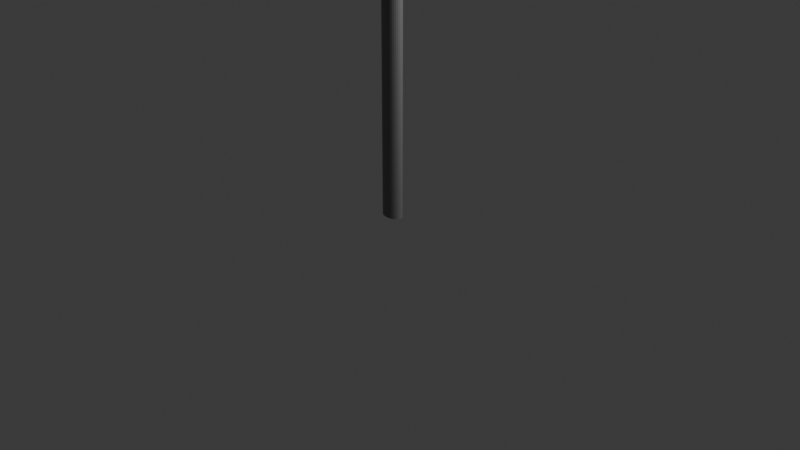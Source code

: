 # Source: znak.blend  (saved by Blender 4.3.34; exported with 4.5.12 LTS)
import bpy
from mathutils import Matrix  # noqa: F401  (used for matrix-valued properties, if any)

bpy.ops.wm.read_factory_settings(use_empty=True)
scene = bpy.context.scene
scene.name = 'Scene'

# ---- collections
col_collection = bpy.data.collections.new('Collection'); scene.collection.children.link(col_collection)

# ---- materials (node trees are filled in below, after node groups)
mat_material_001 = bpy.data.materials.new('Material.001')
mat_material_002 = bpy.data.materials.new('Material.002')

# ---- material node trees
mat_material_001.use_nodes = True; mat_material_001.node_tree.nodes.clear()
_N = mat_material_001.node_tree.nodes; _L = mat_material_001.node_tree.links
n0 = _N.new('ShaderNodeBsdfPrincipled'); n0.name = 'Principled BSDF'; n0.location = (10, 300)
n0.inputs[0].default_value = (0.2082, 0.2082, 0.2082, 1.0)
n1 = _N.new('ShaderNodeOutputMaterial'); n1.name = 'Material Output'; n1.location = (300, 300)
_L.new(n0.outputs[0], n1.inputs[0])
n1.is_active_output = True
mat_material_002.use_nodes = True; mat_material_002.node_tree.nodes.clear()
_N = mat_material_002.node_tree.nodes; _L = mat_material_002.node_tree.links
n0 = _N.new('ShaderNodeBsdfPrincipled'); n0.name = 'Principled BSDF'; n0.location = (10, 300)
n0.inputs[0].default_value = (0.8002, 0.06392, 0.03783, 1.0)
n1 = _N.new('ShaderNodeOutputMaterial'); n1.name = 'Material Output'; n1.location = (300, 300)
_L.new(n0.outputs[0], n1.inputs[0])
n1.is_active_output = True

# ---- world
world_world = bpy.data.worlds.new('World'); scene.world = world_world
world_world.use_nodes = True; world_world.node_tree.nodes.clear()
_N = world_world.node_tree.nodes; _L = world_world.node_tree.links
n0 = _N.new('ShaderNodeOutputWorld'); n0.name = 'World Output'; n0.location = (300, 300)
n1 = _N.new('ShaderNodeBackground'); n1.name = 'Background'; n1.location = (10, 300)
n1.inputs[0].default_value = (0.05088, 0.05088, 0.05088, 1.0)
_L.new(n1.outputs[0], n0.inputs[0])
n0.is_active_output = True
world_world.color = (0.05088, 0.05088, 0.05088)
world_world.sun_shadow_jitter_overblur = 0.0

# ---- cameras
cam_camera = bpy.data.cameras.new('Camera')
cam_camera.clip_end = 100.0
cam_camera.ortho_scale = 7.314

# ---- lights
light_light = bpy.data.lights.new('Light', 'POINT')
light_light.energy = 1000.0
light_light.shadow_soft_size = 0.1

# ---- meshes
me_cylinder = bpy.data.meshes.new('Cylinder')
me_cylinder.from_pydata([(0.0, 0.1582, -1.755), (0.0, 0.1582, 1.755), (0.04103, 0.1552, -1.755), (0.04103, 0.1552, 1.755), (0.08048, 0.1462, -1.755), (0.08048, 0.1462, 1.755), (0.1168, 0.1316, -1.755), (0.1168, 0.1316, 1.755), (0.1487, 0.1119, -1.755), (0.1487, 0.1119, 1.755), (0.1749, 0.0879, -1.755), (0.1749, 0.0879, 1.755), (0.1943, 0.06055, -1.755), (0.1943, 0.06055, 1.755), (0.2063, 0.03087, -1.755), (0.2063, 0.03087, 1.755), (0.2103, 0.0, -1.755), (0.2103, 0.0, 1.755), (0.2063, -0.03087, -1.755), (0.2063, -0.03087, 1.755), (0.1943, -0.06055, -1.755), (0.1943, -0.06055, 1.755), (0.1749, -0.0879, -1.755), (0.1749, -0.0879, 1.755), (0.1487, -0.1119, -1.755), (0.1487, -0.1119, 1.755), (0.1168, -0.1316, -1.755), (0.1168, -0.1316, 1.755), (0.08048, -0.1462, -1.755), (0.08048, -0.1462, 1.755), (0.04103, -0.1552, -1.755), (0.04103, -0.1552, 1.755), (0.0, -0.1582, -1.755), (0.0, -0.1582, 1.755), (-0.04103, -0.1552, -1.755), (-0.04103, -0.1552, 1.755), (-0.08048, -0.1462, -1.755), (-0.08048, -0.1462, 1.755), (-0.1168, -0.1316, -1.755), (-0.1168, -0.1316, 1.755), (-0.1487, -0.1119, -1.755), (-0.1487, -0.1119, 1.755), (-0.1749, -0.0879, -1.755), (-0.1749, -0.0879, 1.755), (-0.1943, -0.06055, -1.755), (-0.1943, -0.06055, 1.755), (-0.2063, -0.03087, -1.755), (-0.2063, -0.03087, 1.755), (-0.2103, 0.0, -1.755), (-0.2103, 0.0, 1.755), (-0.2063, 0.03087, -1.755), (-0.2063, 0.03087, 1.755), (-0.1943, 0.06055, -1.755), (-0.1943, 0.06055, 1.755), (-0.1749, 0.0879, -1.755), (-0.1749, 0.0879, 1.755), (-0.1487, 0.1119, -1.755), (-0.1487, 0.1119, 1.755), (-0.1168, 0.1316, -1.755), (-0.1168, 0.1316, 1.755), (-0.08048, 0.1462, -1.755), (-0.08048, 0.1462, 1.755), (-0.04103, 0.1552, -1.755), (-0.04103, 0.1552, 1.755)], [], [(0, 1, 3, 2), (2, 3, 5, 4), (4, 5, 7, 6), (6, 7, 9, 8), (8, 9, 11, 10), (10, 11, 13, 12), (12, 13, 15, 14), (14, 15, 17, 16), (16, 17, 19, 18), (18, 19, 21, 20), (20, 21, 23, 22), (22, 23, 25, 24), (24, 25, 27, 26), (26, 27, 29, 28), (28, 29, 31, 30), (30, 31, 33, 32), (32, 33, 35, 34), (34, 35, 37, 36), (36, 37, 39, 38), (38, 39, 41, 40), (40, 41, 43, 42), (42, 43, 45, 44), (44, 45, 47, 46), (46, 47, 49, 48), (48, 49, 51, 50), (50, 51, 53, 52), (52, 53, 55, 54), (54, 55, 57, 56), (56, 57, 59, 58), (58, 59, 61, 60), (3, 1, 63, 61, 59, 57, 55, 53, 51, 49, 47, 45, 43, 41, 39, 37, 35, 33, 31, 29, 27, 25, 23, 21, 19, 17, 15, 13, 11, 9, 7, 5), (60, 61, 63, 62), (62, 63, 1, 0), (0, 2, 4, 6, 8, 10, 12, 14, 16, 18, 20, 22, 24, 26, 28, 30, 32, 34, 36, 38, 40, 42, 44, 46, 48, 50, 52, 54, 56, 58, 60, 62)])
_uv = me_cylinder.uv_layers.new(name='UVMap')
_uv.uv.foreach_set('vector', [1.0, 0.5, 1.0, 1.0, 0.9688, 1.0, 0.9688, 0.5, 0.9688, 0.5, 0.9688, 1.0, 0.9375, 1.0, 0.9375, 0.5, 0.9375, 0.5, 0.9375, 1.0, 0.9062, 1.0, 0.9062, 0.5, 0.9062, 0.5, 0.9062, 1.0, 0.875, 1.0, 0.875, 0.5, 0.875, 0.5, 0.875, 1.0, 0.8438, 1.0, 0.8438, 0.5, 0.8438, 0.5, 0.8438, 1.0, 0.8125, 1.0, 0.8125, 0.5, 0.8125, 0.5, 0.8125, 1.0, 0.7812, 1.0, 0.7812, 0.5, 0.7812, 0.5, 0.7812, 1.0, 0.75, 1.0, 0.75, 0.5, 0.75, 0.5, 0.75, 1.0, 0.7188, 1.0, 0.7188, 0.5, 0.7188, 0.5, 0.7188, 1.0, 0.6875, 1.0, 0.6875, 0.5, 0.6875, 0.5, 0.6875, 1.0, 0.6562, 1.0, 0.6562, 0.5, 0.6562, 0.5, 0.6562, 1.0, 0.625, 1.0, 0.625, 0.5, 0.625, 0.5, 0.625, 1.0, 0.5938, 1.0, 0.5938, 0.5, 0.5938, 0.5, 0.5938, 1.0, 0.5625, 1.0, 0.5625, 0.5, 0.5625, 0.5, 0.5625, 1.0, 0.5312, 1.0, 0.5312, 0.5, 0.5312, 0.5, 0.5312, 1.0, 0.5, 1.0, 0.5, 0.5, 0.5, 0.5, 0.5, 1.0, 0.4688, 1.0, 0.4688, 0.5, 0.4688, 0.5, 0.4688, 1.0, 0.4375, 1.0, 0.4375, 0.5, 0.4375, 0.5, 0.4375, 1.0, 0.4062, 1.0, 0.4062, 0.5, 0.4062, 0.5, 0.4062, 1.0, 0.375, 1.0, 0.375, 0.5, 0.375, 0.5, 0.375, 1.0, 0.3438, 1.0, 0.3438, 0.5, 0.3438, 0.5, 0.3438, 1.0, 0.3125, 1.0, 0.3125, 0.5, 0.3125, 0.5, 0.3125, 1.0, 0.2812, 1.0, 0.2812, 0.5, 0.2812, 0.5, 0.2812, 1.0, 0.25, 1.0, 0.25, 0.5, 0.25, 0.5, 0.25, 1.0, 0.2188, 1.0, 0.2188, 0.5, 0.2188, 0.5, 0.2188, 1.0, 0.1875, 1.0, 0.1875, 0.5, 0.1875, 0.5, 0.1875, 1.0, 0.1562, 1.0, 0.1562, 0.5, 0.1562, 0.5, 0.1562, 1.0, 0.125, 1.0, 0.125, 0.5, 0.125, 0.5, 0.125, 1.0, 0.09375, 1.0, 0.09375, 0.5, 0.09375, 0.5, 0.09375, 1.0, 0.0625, 1.0, 0.0625, 0.5, 0.2968, 0.4854, 0.25, 0.49, 0.2032, 0.4854, 0.1582, 0.4717, 0.1167, 0.4496, 0.08029, 0.4197, 0.05045, 0.3833, 0.02827, 0.3418, 0.01461, 0.2968, 0.01, 0.25, 0.01461, 0.2032, 0.02827, 0.1582, 0.05045, 0.1167, 0.08029, 0.08029, 0.1167, 0.05045, 0.1582, 0.02827, 0.2032, 0.01461, 0.25, 0.01, 0.2968, 0.01461, 0.3418, 0.02827, 0.3833, 0.05045, 0.4197, 0.08029, 0.4496, 0.1167, 0.4717, 0.1582, 0.4854, 0.2032, 0.49, 0.25, 0.4854, 0.2968, 0.4717, 0.3418, 0.4496, 0.3833, 0.4197, 0.4197, 0.3833, 0.4496, 0.3418, 0.4717, 0.0625, 0.5, 0.0625, 1.0, 0.03125, 1.0, 0.03125, 0.5, 0.03125, 0.5, 0.03125, 1.0, 0.0, 1.0, 0.0, 0.5, 0.75, 0.49, 0.7968, 0.4854, 0.8418, 0.4717, 0.8833, 0.4496, 0.9197, 0.4197, 0.9496, 0.3833, 0.9717, 0.3418, 0.9854, 0.2968, 0.99, 0.25, 0.9854, 0.2032, 0.9717, 0.1582, 0.9496, 0.1167, 0.9197, 0.08029, 0.8833, 0.05045, 0.8418, 0.02827, 0.7968, 0.01461, 0.75, 0.01, 0.7032, 0.01461, 0.6582, 0.02827, 0.6167, 0.05045, 0.5803, 0.08029, 0.5504, 0.1167, 0.5283, 0.1582, 0.5146, 0.2032, 0.51, 0.25, 0.5146, 0.2968, 0.5283, 0.3418, 0.5504, 0.3833, 0.5803, 0.4197, 0.6167, 0.4496, 0.6582, 0.4717, 0.7032, 0.4854])
me_cylinder.materials.append(mat_material_001)
me_cylinder.update()
me_cylinder_001 = bpy.data.meshes.new('Cylinder.001')
me_cylinder_001.from_pydata([(0.0, 1.137, -0.07077), (0.0, 1.137, 0.07077), (0.2325, 1.115, -0.07077), (0.2325, 1.115, 0.07077), (0.4561, 1.05, -0.07077), (0.4561, 1.05, 0.07077), (0.6621, 0.945, -0.07077), (0.6621, 0.945, 0.07077), (0.8427, 0.8037, -0.07077), (0.8427, 0.8037, 0.07077), (0.991, 0.6314, -0.07077), (0.991, 0.6314, 0.07077), (1.101, 0.4349, -0.07077), (1.101, 0.4349, 0.07077), (1.169, 0.2217, -0.07077), (1.169, 0.2217, 0.07077), (1.192, 0.0, -0.07077), (1.192, 0.0, 0.07077), (1.169, -0.2217, -0.07077), (1.169, -0.2217, 0.07077), (1.101, -0.4349, -0.07077), (1.101, -0.4349, 0.07077), (0.991, -0.6314, -0.07077), (0.991, -0.6314, 0.07077), (0.8427, -0.8037, -0.07077), (0.8427, -0.8037, 0.07077), (0.6621, -0.945, -0.07077), (0.6621, -0.945, 0.07077), (0.4561, -1.05, -0.07077), (0.4561, -1.05, 0.07077), (0.2325, -1.115, -0.07077), (0.2325, -1.115, 0.07077), (0.0, -1.137, -0.07077), (0.0, -1.137, 0.07077), (-0.2325, -1.115, -0.07077), (-0.2325, -1.115, 0.07077), (-0.4561, -1.05, -0.07077), (-0.4561, -1.05, 0.07077), (-0.6621, -0.945, -0.07077), (-0.6621, -0.945, 0.07077), (-0.8427, -0.8037, -0.07077), (-0.8427, -0.8037, 0.07077), (-0.991, -0.6314, -0.07077), (-0.991, -0.6314, 0.07077), (-1.101, -0.4349, -0.07077), (-1.101, -0.4349, 0.07077), (-1.169, -0.2217, -0.07077), (-1.169, -0.2217, 0.07077), (-1.192, 0.0, -0.07077), (-1.192, 0.0, 0.07077), (-1.169, 0.2217, -0.07077), (-1.169, 0.2217, 0.07077), (-1.101, 0.4349, -0.07077), (-1.101, 0.4349, 0.07077), (-0.991, 0.6314, -0.07077), (-0.991, 0.6314, 0.07077), (-0.8427, 0.8037, -0.07077), (-0.8427, 0.8037, 0.07077), (-0.6621, 0.945, -0.07077), (-0.6621, 0.945, 0.07077), (-0.4561, 1.05, -0.07077), (-0.4561, 1.05, 0.07077), (-0.2325, 1.115, -0.07077), (-0.2325, 1.115, 0.07077)], [], [(0, 1, 3, 2), (2, 3, 5, 4), (4, 5, 7, 6), (6, 7, 9, 8), (8, 9, 11, 10), (10, 11, 13, 12), (12, 13, 15, 14), (14, 15, 17, 16), (16, 17, 19, 18), (18, 19, 21, 20), (20, 21, 23, 22), (22, 23, 25, 24), (24, 25, 27, 26), (26, 27, 29, 28), (28, 29, 31, 30), (30, 31, 33, 32), (32, 33, 35, 34), (34, 35, 37, 36), (36, 37, 39, 38), (38, 39, 41, 40), (40, 41, 43, 42), (42, 43, 45, 44), (44, 45, 47, 46), (46, 47, 49, 48), (48, 49, 51, 50), (50, 51, 53, 52), (52, 53, 55, 54), (54, 55, 57, 56), (56, 57, 59, 58), (58, 59, 61, 60), (3, 1, 63, 61, 59, 57, 55, 53, 51, 49, 47, 45, 43, 41, 39, 37, 35, 33, 31, 29, 27, 25, 23, 21, 19, 17, 15, 13, 11, 9, 7, 5), (60, 61, 63, 62), (62, 63, 1, 0), (0, 2, 4, 6, 8, 10, 12, 14, 16, 18, 20, 22, 24, 26, 28, 30, 32, 34, 36, 38, 40, 42, 44, 46, 48, 50, 52, 54, 56, 58, 60, 62)])
_uv = me_cylinder_001.uv_layers.new(name='UVMap')
_uv.uv.foreach_set('vector', [1.0, 0.5, 1.0, 1.0, 0.9688, 1.0, 0.9688, 0.5, 0.9688, 0.5, 0.9688, 1.0, 0.9375, 1.0, 0.9375, 0.5, 0.9375, 0.5, 0.9375, 1.0, 0.9062, 1.0, 0.9062, 0.5, 0.9062, 0.5, 0.9062, 1.0, 0.875, 1.0, 0.875, 0.5, 0.875, 0.5, 0.875, 1.0, 0.8438, 1.0, 0.8438, 0.5, 0.8438, 0.5, 0.8438, 1.0, 0.8125, 1.0, 0.8125, 0.5, 0.8125, 0.5, 0.8125, 1.0, 0.7812, 1.0, 0.7812, 0.5, 0.7812, 0.5, 0.7812, 1.0, 0.75, 1.0, 0.75, 0.5, 0.75, 0.5, 0.75, 1.0, 0.7188, 1.0, 0.7188, 0.5, 0.7188, 0.5, 0.7188, 1.0, 0.6875, 1.0, 0.6875, 0.5, 0.6875, 0.5, 0.6875, 1.0, 0.6562, 1.0, 0.6562, 0.5, 0.6562, 0.5, 0.6562, 1.0, 0.625, 1.0, 0.625, 0.5, 0.625, 0.5, 0.625, 1.0, 0.5938, 1.0, 0.5938, 0.5, 0.5938, 0.5, 0.5938, 1.0, 0.5625, 1.0, 0.5625, 0.5, 0.5625, 0.5, 0.5625, 1.0, 0.5312, 1.0, 0.5312, 0.5, 0.5312, 0.5, 0.5312, 1.0, 0.5, 1.0, 0.5, 0.5, 0.5, 0.5, 0.5, 1.0, 0.4688, 1.0, 0.4688, 0.5, 0.4688, 0.5, 0.4688, 1.0, 0.4375, 1.0, 0.4375, 0.5, 0.4375, 0.5, 0.4375, 1.0, 0.4062, 1.0, 0.4062, 0.5, 0.4062, 0.5, 0.4062, 1.0, 0.375, 1.0, 0.375, 0.5, 0.375, 0.5, 0.375, 1.0, 0.3438, 1.0, 0.3438, 0.5, 0.3438, 0.5, 0.3438, 1.0, 0.3125, 1.0, 0.3125, 0.5, 0.3125, 0.5, 0.3125, 1.0, 0.2812, 1.0, 0.2812, 0.5, 0.2812, 0.5, 0.2812, 1.0, 0.25, 1.0, 0.25, 0.5, 0.25, 0.5, 0.25, 1.0, 0.2188, 1.0, 0.2188, 0.5, 0.2188, 0.5, 0.2188, 1.0, 0.1875, 1.0, 0.1875, 0.5, 0.1875, 0.5, 0.1875, 1.0, 0.1562, 1.0, 0.1562, 0.5, 0.1562, 0.5, 0.1562, 1.0, 0.125, 1.0, 0.125, 0.5, 0.125, 0.5, 0.125, 1.0, 0.09375, 1.0, 0.09375, 0.5, 0.09375, 0.5, 0.09375, 1.0, 0.0625, 1.0, 0.0625, 0.5, 0.2968, 0.4854, 0.25, 0.49, 0.2032, 0.4854, 0.1582, 0.4717, 0.1167, 0.4496, 0.08029, 0.4197, 0.05045, 0.3833, 0.02827, 0.3418, 0.01461, 0.2968, 0.01, 0.25, 0.01461, 0.2032, 0.02827, 0.1582, 0.05045, 0.1167, 0.08029, 0.08029, 0.1167, 0.05045, 0.1582, 0.02827, 0.2032, 0.01461, 0.25, 0.01, 0.2968, 0.01461, 0.3418, 0.02827, 0.3833, 0.05045, 0.4197, 0.08029, 0.4496, 0.1167, 0.4717, 0.1582, 0.4854, 0.2032, 0.49, 0.25, 0.4854, 0.2968, 0.4717, 0.3418, 0.4496, 0.3833, 0.4197, 0.4197, 0.3833, 0.4496, 0.3418, 0.4717, 0.0625, 0.5, 0.0625, 1.0, 0.03125, 1.0, 0.03125, 0.5, 0.03125, 0.5, 0.03125, 1.0, 0.0, 1.0, 0.0, 0.5, 0.75, 0.49, 0.7968, 0.4854, 0.8418, 0.4717, 0.8833, 0.4496, 0.9197, 0.4197, 0.9496, 0.3833, 0.9717, 0.3418, 0.9854, 0.2968, 0.99, 0.25, 0.9854, 0.2032, 0.9717, 0.1582, 0.9496, 0.1167, 0.9197, 0.08029, 0.8833, 0.05045, 0.8418, 0.02827, 0.7968, 0.01461, 0.75, 0.01, 0.7032, 0.01461, 0.6582, 0.02827, 0.6167, 0.05045, 0.5803, 0.08029, 0.5504, 0.1167, 0.5283, 0.1582, 0.5146, 0.2032, 0.51, 0.25, 0.5146, 0.2968, 0.5283, 0.3418, 0.5504, 0.3833, 0.5803, 0.4197, 0.6167, 0.4496, 0.6582, 0.4717, 0.7032, 0.4854])
me_cylinder_001.materials.append(mat_material_002)
me_cylinder_001.update()

# ---- objects
ob_light = bpy.data.objects.new('Light', light_light)
ob_camera = bpy.data.objects.new('Camera', cam_camera)
ob_cylinder = bpy.data.objects.new('Cylinder', me_cylinder)
ob_cylinder_001 = bpy.data.objects.new('Cylinder.001', me_cylinder_001)

# ---- transforms, parenting, visibility, modifiers, constraints
ob_light.location = (4.076, 1.005, 5.904)
ob_light.rotation_euler = (0.6503, 0.05522, 1.866)
ob_light.lock_rotations_4d = False
ob_light.empty_display_type = 'ARROWS'
ob_light.color = (0.0, 0.0, 0.0, 0.0)
ob_light.lineart.crease_threshold = 0.0
ob_camera.location = (7.359, -6.926, 4.958)
ob_camera.rotation_euler = (1.109, 0.0, 0.8149)
ob_camera.lock_rotations_4d = False
ob_camera.empty_display_type = 'ARROWS'
ob_camera.color = (0.0, 0.0, 0.0, 0.0)
ob_camera.display_type = 'WIRE'
ob_camera.lineart.crease_threshold = 0.0
ob_cylinder.location = (-0.1084, 0.01179, 1.755)
ob_cylinder.scale = (0.585, 0.5055, 1.0)
ob_cylinder_001.location = (-0.1401, -0.01877, 4.562)
ob_cylinder_001.rotation_euler = (1.594, -0.0, 0.0)

# ---- collection membership
col_collection.objects.link(ob_light)
col_collection.objects.link(ob_camera)
col_collection.objects.link(ob_cylinder)
col_collection.objects.link(ob_cylinder_001)

# ---- scene / render settings (as saved in the file)
scene.camera = ob_camera
scene.frame_start = 1; scene.frame_end = 250; scene.frame_set(1)
scene.render.engine = 'BLENDER_EEVEE_NEXT'
bpy.context.view_layer.update()
